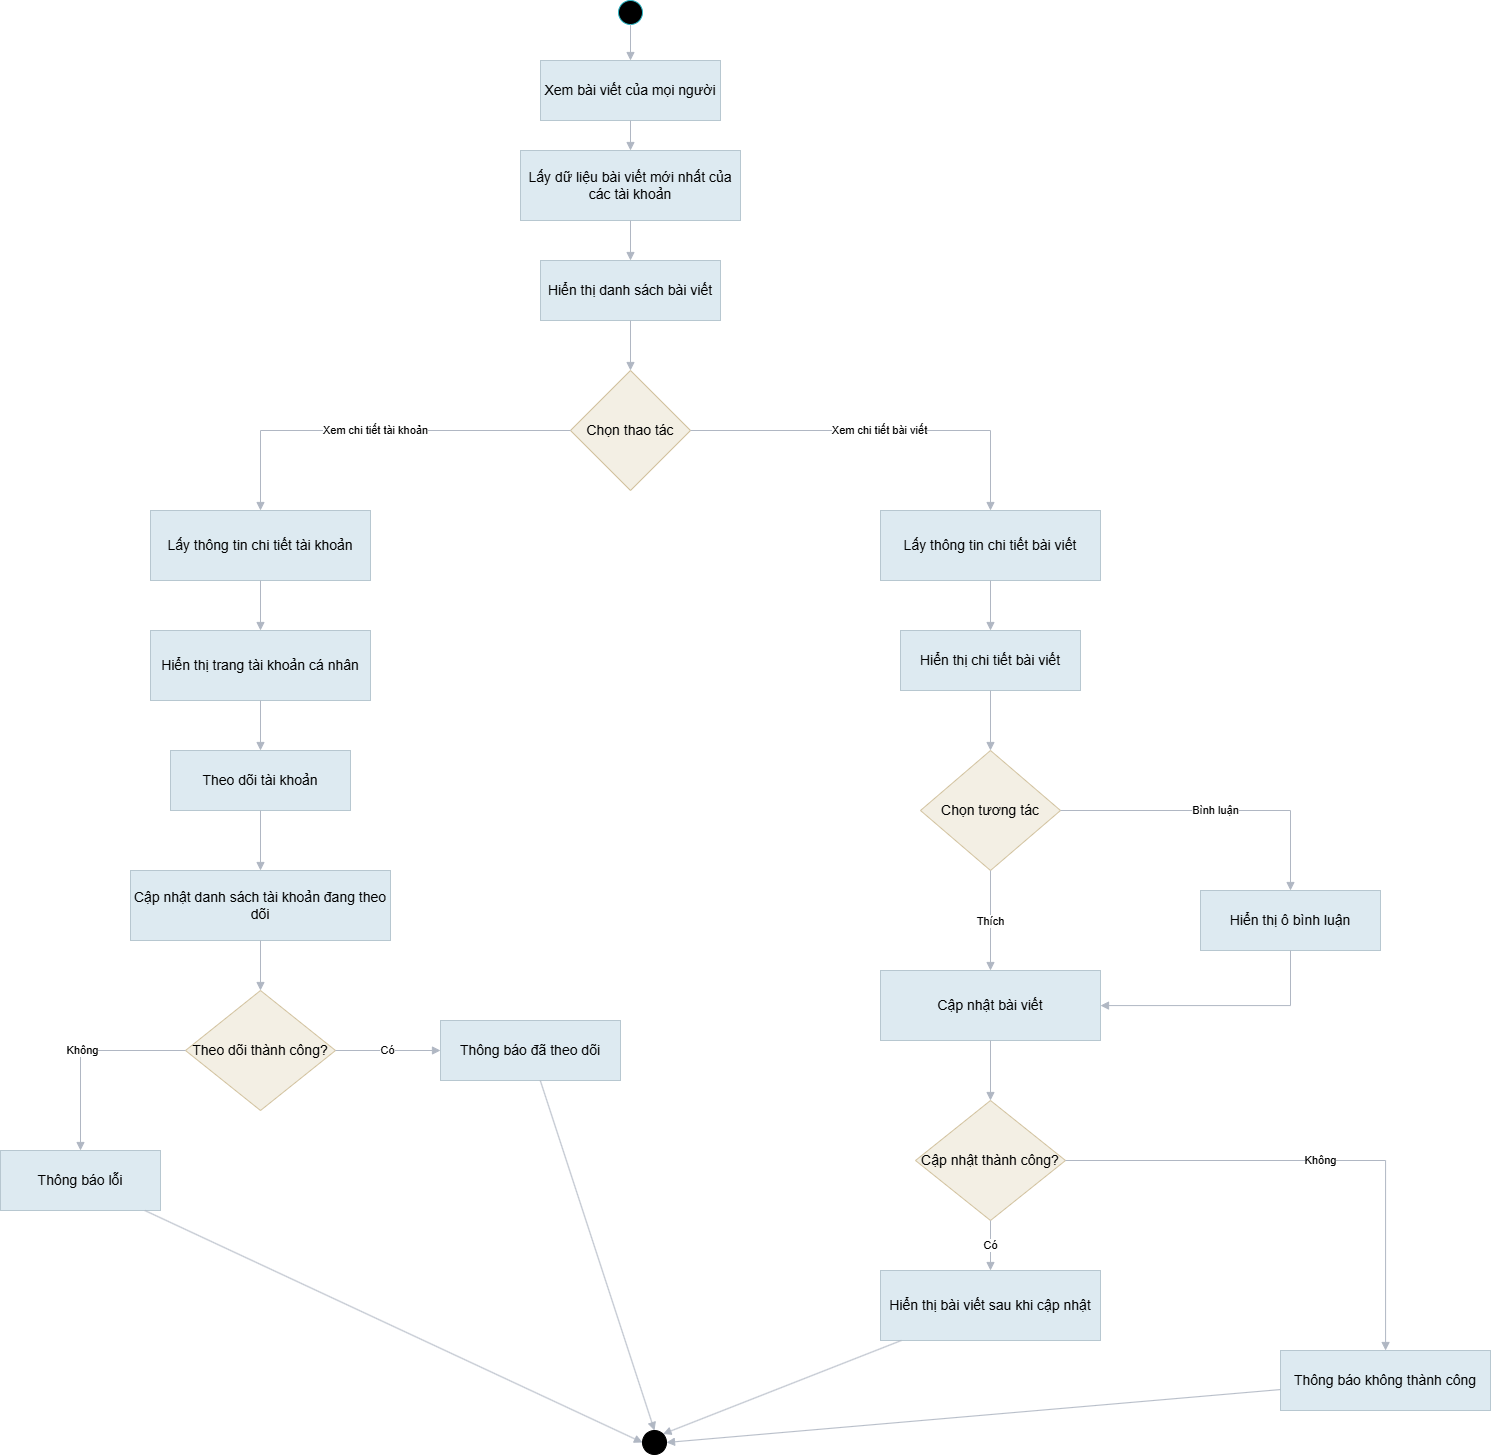

The diagram above was exported from draw.io. Its source (the exported page's mxGraphModel, read from the mxfile embedded in the PNG):
<mxGraphModel dx="2194" dy="1248" grid="1" gridSize="10" guides="1" tooltips="1" connect="1" arrows="1" fold="1" page="1" pageScale="1" pageWidth="1600" pageHeight="1800" math="0" shadow="0">
  <root>
    <mxCell id="0" />
    <mxCell id="1" parent="0" />
    <mxCell id="2" parent="1" style="ellipse;whiteSpace=wrap;html=1;aspect=fixed;fillColor=#000000;strokeColor=#2cb5c4;" value="" vertex="1">
      <mxGeometry height="24" width="24" x="638" y="10" as="geometry" />
    </mxCell>
    <mxCell id="3" parent="1" style="rounded=0;whiteSpace=wrap;html=1;fillColor=#ddeaf1;strokeColor=#b7c7d0;fontSize=14;" value="Xem bài viết của mọi người" vertex="1">
      <mxGeometry height="60" width="180" x="560" y="70" as="geometry" />
    </mxCell>
    <mxCell id="4" parent="1" style="rounded=0;whiteSpace=wrap;html=1;fillColor=#ddeaf1;strokeColor=#b7c7d0;fontSize=14;" value="Lấy dữ liệu bài viết mới nhất của các tài khoản" vertex="1">
      <mxGeometry height="70" width="220" x="540" y="160" as="geometry" />
    </mxCell>
    <mxCell id="5" parent="1" style="rounded=0;whiteSpace=wrap;html=1;fillColor=#ddeaf1;strokeColor=#b7c7d0;fontSize=14;" value="Hiển thị danh sách bài viết" vertex="1">
      <mxGeometry height="60" width="180" x="560" y="270" as="geometry" />
    </mxCell>
    <mxCell id="6" parent="1" style="rhombus;whiteSpace=wrap;html=1;fillColor=#f3efe4;strokeColor=#d2c29f;fontSize=14;" value="Chọn thao tác" vertex="1">
      <mxGeometry height="120" width="120" x="590" y="380" as="geometry" />
    </mxCell>
    <mxCell id="20" parent="1" style="rounded=0;whiteSpace=wrap;html=1;fillColor=#ddeaf1;strokeColor=#b7c7d0;fontSize=14;" value="Lấy thông tin chi tiết tài khoản" vertex="1">
      <mxGeometry height="70" width="220" x="170" y="520" as="geometry" />
    </mxCell>
    <mxCell id="21" parent="1" style="rounded=0;whiteSpace=wrap;html=1;fillColor=#ddeaf1;strokeColor=#b7c7d0;fontSize=14;" value="Hiển thị trang tài khoản cá nhân" vertex="1">
      <mxGeometry height="70" width="220" x="170" y="640" as="geometry" />
    </mxCell>
    <mxCell id="22" parent="1" style="rounded=0;whiteSpace=wrap;html=1;fillColor=#ddeaf1;strokeColor=#b7c7d0;fontSize=14;" value="Theo dõi tài khoản" vertex="1">
      <mxGeometry height="60" width="180" x="190" y="760" as="geometry" />
    </mxCell>
    <mxCell id="23" parent="1" style="rounded=0;whiteSpace=wrap;html=1;fillColor=#ddeaf1;strokeColor=#b7c7d0;fontSize=14;" value="Cập nhật danh sách tài khoản đang theo dõi" vertex="1">
      <mxGeometry height="70" width="260" x="150" y="880" as="geometry" />
    </mxCell>
    <mxCell id="24" parent="1" style="rhombus;whiteSpace=wrap;html=1;fillColor=#f3efe4;strokeColor=#d2c29f;fontSize=14;" value="Theo dõi thành công?" vertex="1">
      <mxGeometry height="120" width="150" x="205" y="1000" as="geometry" />
    </mxCell>
    <mxCell id="25" parent="1" style="rounded=0;whiteSpace=wrap;html=1;fillColor=#ddeaf1;strokeColor=#b7c7d0;fontSize=14;" value="Thông báo lỗi" vertex="1">
      <mxGeometry height="60" width="160" x="20" y="1160" as="geometry" />
    </mxCell>
    <mxCell id="26" parent="1" style="rounded=0;whiteSpace=wrap;html=1;fillColor=#ddeaf1;strokeColor=#b7c7d0;fontSize=14;" value="Thông báo đã theo dõi" vertex="1">
      <mxGeometry height="60" width="180" x="460" y="1030" as="geometry" />
    </mxCell>
    <mxCell id="30" parent="1" style="rounded=0;whiteSpace=wrap;html=1;fillColor=#ddeaf1;strokeColor=#b7c7d0;fontSize=14;" value="Lấy thông tin chi tiết bài viết" vertex="1">
      <mxGeometry height="70" width="220" x="900" y="520" as="geometry" />
    </mxCell>
    <mxCell id="31" parent="1" style="rounded=0;whiteSpace=wrap;html=1;fillColor=#ddeaf1;strokeColor=#b7c7d0;fontSize=14;" value="Hiển thị chi tiết bài viết" vertex="1">
      <mxGeometry height="60" width="180" x="920" y="640" as="geometry" />
    </mxCell>
    <mxCell id="32" parent="1" style="rhombus;whiteSpace=wrap;html=1;fillColor=#f3efe4;strokeColor=#d2c29f;fontSize=14;" value="Chọn tương tác" vertex="1">
      <mxGeometry height="120" width="140" x="940" y="760" as="geometry" />
    </mxCell>
    <mxCell id="33" parent="1" style="rounded=0;whiteSpace=wrap;html=1;fillColor=#ddeaf1;strokeColor=#b7c7d0;fontSize=14;" value="Hiển thị ô bình luận" vertex="1">
      <mxGeometry height="60" width="180" x="1220" y="900" as="geometry" />
    </mxCell>
    <mxCell id="34" parent="1" style="rounded=0;whiteSpace=wrap;html=1;fillColor=#ddeaf1;strokeColor=#b7c7d0;fontSize=14;" value="Cập nhật bài viết" vertex="1">
      <mxGeometry height="70" width="220" x="900" y="980" as="geometry" />
    </mxCell>
    <mxCell id="35" parent="1" style="rhombus;whiteSpace=wrap;html=1;fillColor=#f3efe4;strokeColor=#d2c29f;fontSize=14;" value="Cập nhật thành công?" vertex="1">
      <mxGeometry height="120" width="150" x="935" y="1110" as="geometry" />
    </mxCell>
    <mxCell id="36" parent="1" style="rounded=0;whiteSpace=wrap;html=1;fillColor=#ddeaf1;strokeColor=#b7c7d0;fontSize=14;" value="Thông báo không thành công" vertex="1">
      <mxGeometry height="60" width="210" x="1300" y="1360" as="geometry" />
    </mxCell>
    <mxCell id="37" parent="1" style="rounded=0;whiteSpace=wrap;html=1;fillColor=#ddeaf1;strokeColor=#b7c7d0;fontSize=14;" value="Hiển thị bài viết sau khi cập nhật" vertex="1">
      <mxGeometry height="70" width="220" x="900" y="1280" as="geometry" />
    </mxCell>
    <mxCell id="100" edge="1" parent="1" source="2" style="edgeStyle=orthogonalEdgeStyle;rounded=0;orthogonalLoop=1;jettySize=auto;html=1;endArrow=block;endFill=1;strokeColor=#b0b7c3;" target="3">
      <mxGeometry relative="1" as="geometry" />
    </mxCell>
    <mxCell id="101" edge="1" parent="1" source="3" style="edgeStyle=orthogonalEdgeStyle;rounded=0;orthogonalLoop=1;jettySize=auto;html=1;endArrow=block;endFill=1;strokeColor=#b0b7c3;" target="4">
      <mxGeometry relative="1" as="geometry" />
    </mxCell>
    <mxCell id="102" edge="1" parent="1" source="4" style="edgeStyle=orthogonalEdgeStyle;rounded=0;orthogonalLoop=1;jettySize=auto;html=1;endArrow=block;endFill=1;strokeColor=#b0b7c3;" target="5">
      <mxGeometry relative="1" as="geometry" />
    </mxCell>
    <mxCell id="103" edge="1" parent="1" source="5" style="edgeStyle=orthogonalEdgeStyle;rounded=0;orthogonalLoop=1;jettySize=auto;html=1;endArrow=block;endFill=1;strokeColor=#b0b7c3;" target="6">
      <mxGeometry relative="1" as="geometry" />
    </mxCell>
    <mxCell id="104" edge="1" parent="1" source="6" style="edgeStyle=orthogonalEdgeStyle;rounded=0;orthogonalLoop=1;jettySize=auto;html=1;endArrow=block;endFill=1;strokeColor=#b0b7c3;" target="20" value="Xem chi tiết tài khoản">
      <mxGeometry relative="1" as="geometry" />
    </mxCell>
    <mxCell id="105" edge="1" parent="1" source="6" style="edgeStyle=orthogonalEdgeStyle;rounded=0;orthogonalLoop=1;jettySize=auto;html=1;endArrow=block;endFill=1;strokeColor=#b0b7c3;" target="30" value="Xem chi tiết bài viết">
      <mxGeometry relative="1" as="geometry" />
    </mxCell>
    <mxCell id="106" edge="1" parent="1" source="20" style="edgeStyle=orthogonalEdgeStyle;rounded=0;orthogonalLoop=1;jettySize=auto;html=1;endArrow=block;endFill=1;strokeColor=#b0b7c3;" target="21">
      <mxGeometry relative="1" as="geometry" />
    </mxCell>
    <mxCell id="107" edge="1" parent="1" source="21" style="edgeStyle=orthogonalEdgeStyle;rounded=0;orthogonalLoop=1;jettySize=auto;html=1;endArrow=block;endFill=1;strokeColor=#b0b7c3;" target="22">
      <mxGeometry relative="1" as="geometry" />
    </mxCell>
    <mxCell id="108" edge="1" parent="1" source="22" style="edgeStyle=orthogonalEdgeStyle;rounded=0;orthogonalLoop=1;jettySize=auto;html=1;endArrow=block;endFill=1;strokeColor=#b0b7c3;" target="23">
      <mxGeometry relative="1" as="geometry" />
    </mxCell>
    <mxCell id="109" edge="1" parent="1" source="23" style="edgeStyle=orthogonalEdgeStyle;rounded=0;orthogonalLoop=1;jettySize=auto;html=1;endArrow=block;endFill=1;strokeColor=#b0b7c3;" target="24">
      <mxGeometry relative="1" as="geometry" />
    </mxCell>
    <mxCell id="110" edge="1" parent="1" source="24" style="edgeStyle=orthogonalEdgeStyle;rounded=0;orthogonalLoop=1;jettySize=auto;html=1;endArrow=block;endFill=1;strokeColor=#b0b7c3;" target="25" value="Không">
      <mxGeometry relative="1" as="geometry" />
    </mxCell>
    <mxCell id="111" edge="1" parent="1" source="24" style="edgeStyle=orthogonalEdgeStyle;rounded=0;orthogonalLoop=1;jettySize=auto;html=1;endArrow=block;endFill=1;strokeColor=#b0b7c3;" target="26" value="Có">
      <mxGeometry relative="1" as="geometry" />
    </mxCell>
    <mxCell id="112" edge="1" parent="1" source="25" style="rounded=0;orthogonalLoop=1;jettySize=auto;html=1;endArrow=block;endFill=1;strokeColor=#b0b7c3;entryX=0;entryY=0.5;entryDx=0;entryDy=0;" target="6lVn7OmyidwiooS8pll_-129">
      <mxGeometry relative="1" as="geometry">
        <mxPoint x="654" y="1400" as="targetPoint" />
      </mxGeometry>
    </mxCell>
    <mxCell id="113" edge="1" parent="1" source="26" style="rounded=0;orthogonalLoop=1;jettySize=auto;html=1;endArrow=block;endFill=1;strokeColor=#b0b7c3;entryX=0.5;entryY=0;entryDx=0;entryDy=0;" target="6lVn7OmyidwiooS8pll_-129">
      <mxGeometry relative="1" as="geometry">
        <mxPoint x="654" y="1400" as="targetPoint" />
      </mxGeometry>
    </mxCell>
    <mxCell id="114" edge="1" parent="1" source="30" style="edgeStyle=orthogonalEdgeStyle;rounded=0;orthogonalLoop=1;jettySize=auto;html=1;endArrow=block;endFill=1;strokeColor=#b0b7c3;" target="31">
      <mxGeometry relative="1" as="geometry" />
    </mxCell>
    <mxCell id="115" edge="1" parent="1" source="31" style="edgeStyle=orthogonalEdgeStyle;rounded=0;orthogonalLoop=1;jettySize=auto;html=1;endArrow=block;endFill=1;strokeColor=#b0b7c3;" target="32">
      <mxGeometry relative="1" as="geometry" />
    </mxCell>
    <mxCell id="116" edge="1" parent="1" source="32" style="edgeStyle=orthogonalEdgeStyle;rounded=0;orthogonalLoop=1;jettySize=auto;html=1;endArrow=block;endFill=1;strokeColor=#b0b7c3;" target="33" value="Bình luận">
      <mxGeometry relative="1" as="geometry" />
    </mxCell>
    <mxCell id="117" edge="1" parent="1" source="32" style="edgeStyle=orthogonalEdgeStyle;rounded=0;orthogonalLoop=1;jettySize=auto;html=1;endArrow=block;endFill=1;strokeColor=#b0b7c3;" target="34" value="Thích">
      <mxGeometry relative="1" as="geometry" />
    </mxCell>
    <mxCell id="118" edge="1" parent="1" source="33" style="edgeStyle=orthogonalEdgeStyle;rounded=0;orthogonalLoop=1;jettySize=auto;html=1;endArrow=block;endFill=1;strokeColor=#b0b7c3;" target="34">
      <mxGeometry relative="1" as="geometry">
        <Array as="points">
          <mxPoint x="1310" y="1015" />
        </Array>
      </mxGeometry>
    </mxCell>
    <mxCell id="119" edge="1" parent="1" source="34" style="edgeStyle=orthogonalEdgeStyle;rounded=0;orthogonalLoop=1;jettySize=auto;html=1;endArrow=block;endFill=1;strokeColor=#b0b7c3;" target="35">
      <mxGeometry relative="1" as="geometry" />
    </mxCell>
    <mxCell id="120" edge="1" parent="1" source="35" style="edgeStyle=orthogonalEdgeStyle;rounded=0;orthogonalLoop=1;jettySize=auto;html=1;endArrow=block;endFill=1;strokeColor=#b0b7c3;" target="36" value="Không">
      <mxGeometry relative="1" as="geometry" />
    </mxCell>
    <mxCell id="121" edge="1" parent="1" source="35" style="edgeStyle=orthogonalEdgeStyle;rounded=0;orthogonalLoop=1;jettySize=auto;html=1;endArrow=block;endFill=1;strokeColor=#b0b7c3;" target="37" value="Có">
      <mxGeometry relative="1" as="geometry" />
    </mxCell>
    <mxCell id="122" edge="1" parent="1" source="36" style="rounded=0;orthogonalLoop=1;jettySize=auto;html=1;endArrow=block;endFill=1;strokeColor=#b0b7c3;entryX=1;entryY=0.5;entryDx=0;entryDy=0;" target="6lVn7OmyidwiooS8pll_-129">
      <mxGeometry relative="1" as="geometry">
        <mxPoint x="668" y="1414" as="targetPoint" />
      </mxGeometry>
    </mxCell>
    <mxCell id="123" edge="1" parent="1" source="37" style="rounded=0;orthogonalLoop=1;jettySize=auto;html=1;endArrow=block;endFill=1;strokeColor=#b0b7c3;entryX=1;entryY=0;entryDx=0;entryDy=0;" target="6lVn7OmyidwiooS8pll_-129">
      <mxGeometry relative="1" as="geometry">
        <mxPoint x="710" y="1390" as="targetPoint" />
      </mxGeometry>
    </mxCell>
    <mxCell id="6lVn7OmyidwiooS8pll_-129" parent="1" style="ellipse;whiteSpace=wrap;html=1;aspect=fixed;fillColor=#000000;strokeColor=#000000;" value="" vertex="1">
      <mxGeometry height="24" width="24" x="662" y="1440" as="geometry" />
    </mxCell>
  </root>
</mxGraphModel>